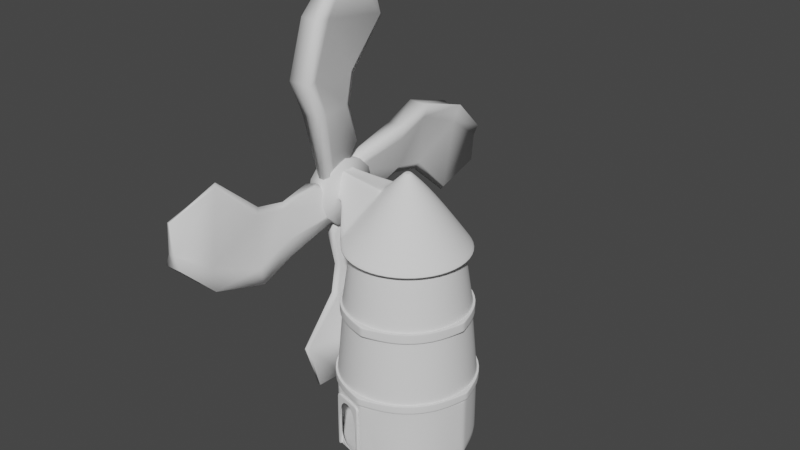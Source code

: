# Source: windmill.blend  (saved by Blender 2.80.59; exported with 4.5.12 LTS)
import bpy
from mathutils import Matrix  # noqa: F401  (used for matrix-valued properties, if any)

bpy.ops.wm.read_factory_settings(use_empty=True)
scene = bpy.context.scene
scene.name = 'Scene'

# ---- collections
col_collection = bpy.data.collections.new('Collection'); scene.collection.children.link(col_collection)

# ---- world
world_world = bpy.data.worlds.new('World'); scene.world = world_world
world_world.use_nodes = True; world_world.node_tree.nodes.clear()
_N = world_world.node_tree.nodes; _L = world_world.node_tree.links
n0 = _N.new('ShaderNodeOutputWorld'); n0.name = 'World Output'; n0.location = (300, 300)
n1 = _N.new('ShaderNodeBackground'); n1.name = 'Background'; n1.location = (10, 300)
n1.inputs[0].default_value = (0.05088, 0.05088, 0.05088, 1.0)
_L.new(n1.outputs[0], n0.inputs[0])
n0.is_active_output = True
world_world.color = (0.05088, 0.05088, 0.05088)
world_world.use_sun_shadow = False
world_world.sun_shadow_jitter_overblur = 0.0

# ---- meshes
me_cylinder = bpy.data.meshes.new('Cylinder')
me_cylinder.from_pydata([(2.861e-09, 1.288, 0.02927), (1.524e-09, 1.175, 1.212), (0.644, 1.115, 0.02927), (0.5876, 1.018, 1.212), (1.115, 0.644, 0.02927), (1.018, 0.5876, 1.212), (1.288, -1.625e-08, 0.02927), (1.175, -2.678e-08, 1.212), (1.115, -0.644, 0.02927), (1.018, -0.5876, 1.212), (0.644, -1.115, 0.02927), (0.5876, -1.018, 1.212), (1.973e-07, -1.288, 0.02927), (1.79e-07, -1.175, 1.212), (-0.644, -1.115, 0.02927), (-0.5876, -1.018, 1.212), (-1.115, -0.644, 0.02927), (-1.018, -0.5876, 1.212), (-1.288, -5.588e-07, 0.02927), (-1.175, -5.218e-07, 1.212), (-1.115, 0.644, 0.02927), (-1.018, 0.5876, 1.212), (-0.644, 1.115, 0.02927), (-0.5876, 1.018, 1.212), (0.5876, 1.018, 1.389), (8.565e-09, 1.175, 1.389), (1.018, 0.5876, 1.389), (1.175, -2.678e-08, 1.389), (1.018, -0.5876, 1.389), (0.5876, -1.018, 1.389), (1.86e-07, -1.175, 1.389), (-0.5876, -1.018, 1.389), (-1.018, -0.5876, 1.389), (-1.175, -5.218e-07, 1.389), (-1.018, 0.5876, 1.389), (-0.5876, 1.018, 1.389), (3.136e-09, 1.288, -0.1177), (0.644, 1.115, -0.1177), (1.115, 0.644, -0.1177), (1.288, -1.625e-08, -0.1177), (1.115, -0.644, -0.1177), (0.644, -1.115, -0.1177), (1.976e-07, -1.288, -0.1177), (-0.644, -1.115, -0.1177), (-1.115, -0.644, -0.1177), (-1.288, -5.588e-07, -0.1177), (-1.115, 0.644, -0.1177), (-0.644, 1.115, -0.1177), (0.5, 0.866, 2.487), (5.991e-09, 1.0, 2.487), (0.866, 0.5, 2.487), (1.0, -4.371e-08, 2.487), (0.866, -0.5, 2.487), (0.5, -0.866, 2.487), (1.57e-07, -1.0, 2.487), (-0.5, -0.866, 2.487), (-0.866, -0.5, 2.487), (-1.0, -4.649e-07, 2.487), (-0.866, 0.5, 2.487), (-0.5, 0.866, 2.487), (0.03154, 0.05462, 3.766), (-1.559e-07, 0.06307, 3.766), (0.05462, 0.03154, 3.766), (0.06307, -1.313e-07, 3.766), (0.05462, -0.03154, 3.766), (0.03154, -0.05462, 3.766), (-1.463e-07, -0.06307, 3.766), (-0.03154, -0.05462, 3.766), (-0.05462, -0.03154, 3.766), (-0.06307, -1.579e-07, 3.766), (-0.05462, 0.03154, 3.766), (-0.03154, 0.05462, 3.766), (0.5936, 1.028, 2.409), (2.361e-08, 1.187, 2.409), (1.028, 0.5936, 2.409), (1.187, -2.586e-08, 2.409), (1.028, -0.5936, 2.409), (0.5936, -1.028, 2.409), (2.029e-07, -1.187, 2.409), (-0.5936, -1.028, 2.409), (-1.028, -0.5936, 2.409), (-1.187, -5.259e-07, 2.409), (-1.028, 0.5936, 2.409), (-0.5936, 1.028, 2.409), (0.2257, 0.3908, 3.395), (-1.493e-07, 0.4513, 3.395), (0.3908, 0.2257, 3.395), (0.4513, -9.604e-08, 3.395), (0.3908, -0.2257, 3.395), (0.2257, -0.3908, 3.395), (-8.112e-08, -0.4513, 3.395), (-0.2257, -0.3908, 3.395), (-0.3908, -0.2257, 3.395), (-0.4513, -2.861e-07, 3.395), (-0.3908, 0.2257, 3.395), (-0.2257, 0.3908, 3.395), (3.136e-09, 1.288, -1.338), (0.644, 1.115, -1.338), (1.115, 0.644, -1.338), (1.288, -1.625e-08, -1.338), (1.115, -0.644, -1.338), (0.644, -1.115, -1.338), (1.976e-07, -1.288, -1.338), (-0.644, -1.115, -1.338), (-1.115, -0.644, -1.338), (-1.288, -5.588e-07, -1.338), (-1.115, 0.644, -1.338), (-0.644, 1.115, -1.338), (4.265e-09, 1.333, 0.03185), (0.6665, 1.154, 0.03185), (1.154, 0.6665, 0.03185), (1.333, -1.143e-08, 0.03185), (1.154, -0.6665, 0.03185), (0.6665, -1.154, 0.03185), (2.056e-07, -1.333, 0.03185), (-0.6665, -1.154, 0.03185), (-1.154, -0.6665, 0.03185), (-1.333, -5.729e-07, 0.03185), (-1.154, 0.6665, 0.03185), (-0.6665, 1.154, 0.03185), (4.55e-09, 1.333, -0.1203), (0.6665, 1.154, -0.1203), (1.154, 0.6665, -0.1203), (1.333, -1.143e-08, -0.1203), (1.154, -0.6665, -0.1203), (0.6665, -1.154, -0.1203), (2.058e-07, -1.333, -0.1203), (-0.6665, -1.154, -0.1203), (-1.154, -0.6665, -0.1203), (-1.333, -5.729e-07, -0.1203), (-1.154, 0.6665, -0.1203), (-0.6665, 1.154, -0.1203), (-0.0312, -1.28, -0.2192), (-0.6128, -1.124, -0.2192), (-0.0312, -1.28, -1.322), (-0.6128, -1.124, -1.322), (-0.08612, -1.266, -0.2833), (-0.5527, -1.14, -0.2891), (-0.08612, -1.266, -1.295), (-0.5527, -1.14, -1.301), (-0.04137, -1.318, -0.2192), (-0.623, -1.162, -0.2192), (-0.623, -1.162, -1.322), (-0.04137, -1.318, -1.322), (-0.0963, -1.304, -0.2833), (-0.5629, -1.178, -0.2891), (-0.5629, -1.178, -1.301), (-0.0963, -1.304, -1.295), (0.6118, 1.06, 1.208), (1.764e-09, 1.224, 1.208), (1.06, 0.6118, 1.208), (1.224, -2.241e-08, 1.208), (1.06, -0.6118, 1.208), (0.6118, -1.06, 1.208), (1.865e-07, -1.224, 1.208), (-0.6118, -1.06, 1.208), (-1.06, -0.6118, 1.208), (-1.224, -5.378e-07, 1.208), (-1.06, 0.6118, 1.208), (-0.6118, 1.06, 1.208), (0.6118, 1.06, 1.393), (9.094e-09, 1.224, 1.393), (1.06, 0.6118, 1.393), (1.224, -2.241e-08, 1.393), (1.06, -0.6118, 1.393), (0.6118, -1.06, 1.393), (1.938e-07, -1.224, 1.393), (-0.6118, -1.06, 1.393), (-1.06, -0.6118, 1.393), (-1.224, -5.378e-07, 1.393), (-1.06, 0.6118, 1.393), (-0.6118, 1.06, 1.393), (-1.235, -0.01913, 2.945), (-1.235, -0.2754, 2.97), (-1.235, 0.2672, 2.97), (-1.235, -4.645e-07, 3.411), (-1.235, -0.1265, 3.428), (-1.235, 0.1265, 3.428), (-1.497, -0.02572, 3.011), (-1.497, -0.282, 3.035), (-1.497, 0.2606, 3.035), (-1.497, -0.006591, 3.476), (-1.497, -0.1331, 3.493), (-1.497, 0.1199, 3.493)], [], [(0, 1, 3, 2), (2, 3, 5, 4), (4, 5, 7, 6), (6, 7, 9, 8), (8, 9, 11, 10), (10, 11, 13, 12), (12, 13, 15, 14), (14, 15, 17, 16), (16, 17, 19, 18), (18, 19, 21, 20), (7, 5, 150, 151), (20, 21, 23, 22), (22, 23, 1, 0), (44, 43, 127, 128), (27, 26, 50, 51), (33, 34, 170, 169), (24, 26, 162, 160), (32, 33, 169, 168), (21, 19, 157, 158), (11, 9, 152, 153), (25, 24, 160, 161), (31, 32, 168, 167), (1, 23, 159, 149), (15, 13, 154, 155), (5, 3, 148, 150), (30, 31, 167, 166), (38, 39, 99, 98), (0, 2, 109, 108), (14, 16, 116, 115), (4, 6, 111, 110), (43, 42, 126, 127), (18, 20, 118, 117), (42, 41, 125, 126), (8, 10, 113, 112), (41, 40, 124, 125), (22, 0, 108, 119), (36, 47, 131, 120), (12, 14, 115, 114), (48, 49, 73, 72), (34, 33, 57, 58), (31, 30, 54, 55), (28, 27, 51, 52), (35, 34, 58, 59), (24, 25, 49, 48), (32, 31, 55, 56), (29, 28, 52, 53), (25, 35, 59, 49), (26, 24, 48, 50), (33, 32, 56, 57), (30, 29, 53, 54), (60, 61, 71, 70, 69, 68, 67, 66, 65, 64, 63, 62), (56, 55, 79, 80), (65, 66, 90, 89), (55, 54, 78, 79), (64, 65, 89, 88), (71, 61, 85, 95), (54, 53, 77, 78), (63, 64, 88, 87), (70, 71, 95, 94), (53, 52, 76, 77), (62, 63, 87, 86), (49, 59, 83, 73), (78, 77, 89, 90), (75, 74, 86, 87), (82, 81, 172, 174), (79, 78, 90, 91), (76, 75, 87, 88), (83, 82, 94, 95), (72, 73, 85, 84), (80, 79, 91, 92), (77, 76, 88, 89), (73, 83, 95, 85), (74, 72, 84, 86), (80, 92, 176, 173), (66, 67, 91, 90), (57, 56, 80, 81), (50, 48, 72, 74), (67, 68, 92, 91), (58, 57, 81, 82), (61, 60, 84, 85), (51, 50, 74, 75), (68, 69, 93, 92), (59, 58, 82, 83), (60, 62, 86, 84), (52, 51, 75, 76), (69, 70, 94, 93), (96, 97, 98, 99, 100, 101, 102, 103, 104, 105, 106, 107), (45, 46, 106, 105), (42, 43, 133, 132), (39, 40, 100, 99), (46, 47, 107, 106), (36, 37, 97, 96), (43, 44, 104, 103), (40, 41, 101, 100), (47, 36, 96, 107), (37, 38, 98, 97), (44, 45, 105, 104), (41, 42, 102, 101), (109, 110, 122, 121), (117, 118, 130, 129), (116, 117, 129, 128), (115, 116, 128, 127), (114, 115, 127, 126), (113, 114, 126, 125), (112, 113, 125, 124), (111, 112, 124, 123), (119, 108, 120, 131), (108, 109, 121, 120), (110, 111, 123, 122), (118, 119, 131, 130), (37, 36, 120, 121), (10, 12, 114, 113), (45, 44, 128, 129), (20, 22, 119, 118), (38, 37, 121, 122), (46, 45, 129, 130), (6, 8, 112, 111), (39, 38, 122, 123), (16, 18, 117, 116), (47, 46, 130, 131), (40, 39, 123, 124), (2, 4, 110, 109), (139, 137, 145, 146), (43, 103, 135, 133), (103, 102, 134, 135), (102, 42, 132, 134), (135, 134, 138, 139), (134, 132, 140, 143), (135, 139, 146, 142), (143, 140, 144, 147), (141, 142, 146, 145), (140, 141, 145, 144), (137, 136, 144, 145), (138, 134, 143, 147), (133, 135, 142, 141), (136, 138, 147, 144), (132, 133, 141, 140), (152, 151, 163, 164), (149, 159, 171, 161), (148, 149, 161, 160), (151, 150, 162, 163), (159, 158, 170, 171), (150, 148, 160, 162), (158, 157, 169, 170), (157, 156, 168, 169), (156, 155, 167, 168), (155, 154, 166, 167), (154, 153, 165, 166), (153, 152, 164, 165), (17, 15, 155, 156), (26, 27, 163, 162), (3, 1, 149, 148), (34, 35, 171, 170), (27, 28, 164, 163), (13, 11, 153, 154), (23, 21, 158, 159), (35, 25, 161, 171), (28, 29, 165, 164), (9, 7, 151, 152), (19, 17, 156, 157), (29, 30, 166, 165), (176, 175, 181, 182), (173, 176, 182, 179), (92, 93, 175, 176), (94, 82, 174, 177), (93, 94, 177, 175), (81, 80, 173, 172), (180, 178, 181, 183), (178, 179, 182, 181), (172, 173, 179, 178), (177, 174, 180, 183), (175, 177, 183, 181), (174, 172, 178, 180)])
me_cylinder.polygons.foreach_set('use_smooth', [True] * 173)
_uv = me_cylinder.uv_layers.new(name='UVMap')
_uv.uv.foreach_set('vector', [0.1964, 0.2827, 0.1953, 0.5237, 0.1295, 0.5237, 0.1299, 0.2827, 0.1299, 0.2827, 0.1295, 0.5237, 0.06464, 0.5237, 0.06437, 0.2827, 0.06437, 0.2827, 0.06464, 0.5237, -0.0008456, 0.5237, -0.001764, 0.2827, 0.8807, 0.2827, 0.8816, 0.5237, 0.8138, 0.5237, 0.8124, 0.2827, 0.8124, 0.2827, 0.8138, 0.5237, 0.7421, 0.5237, 0.7404, 0.2827, 0.7404, 0.2827, 0.7421, 0.5237, 0.665, 0.5237, 0.6635, 0.2827, 0.6635, 0.2827, 0.665, 0.5237, 0.5827, 0.5237, 0.5821, 0.2827, 0.5821, 0.2827, 0.5827, 0.5237, 0.4979, 0.5237, 0.4983, 0.2827, 0.4983, 0.2827, 0.4979, 0.5237, 0.4148, 0.5237, 0.4161, 0.2827, 0.4161, 0.2827, 0.4148, 0.5237, 0.3366, 0.5237, 0.3383, 0.2827, -0.0008456, 0.5237, 0.06464, 0.5237, 0.06452, 0.523, -0.001258, 0.523, 0.3383, 0.2827, 0.3366, 0.5237, 0.2638, 0.5237, 0.2653, 0.2827, 0.2653, 0.2827, 0.2638, 0.5237, 0.1953, 0.5237, 0.1964, 0.2827, 0.4983, 0.2527, 0.5821, 0.2527, 0.5818, 0.2522, 0.4985, 0.2522, -0.0008456, 0.5598, 0.06464, 0.5598, 0.06517, 0.7836, 0.0009485, 0.7836, 0.4148, 0.5598, 0.3366, 0.5598, 0.3373, 0.5606, 0.4154, 0.5606, 0.1295, 0.5598, 0.06464, 0.5598, 0.06452, 0.5606, 0.1297, 0.5606, 0.4979, 0.5598, 0.4148, 0.5598, 0.4154, 0.5606, 0.4981, 0.5606, 0.3366, 0.5237, 0.4148, 0.5237, 0.4154, 0.523, 0.3373, 0.523, 0.7421, 0.5237, 0.8138, 0.5237, 0.8132, 0.523, 0.7413, 0.523, 0.1953, 0.5598, 0.1295, 0.5598, 0.1297, 0.5606, 0.1958, 0.5606, 0.5827, 0.5598, 0.4979, 0.5598, 0.4981, 0.5606, 0.5824, 0.5606, 0.1953, 0.5237, 0.2638, 0.5237, 0.2645, 0.523, 0.1958, 0.523, 0.5827, 0.5237, 0.665, 0.5237, 0.6643, 0.523, 0.5824, 0.523, 0.06464, 0.5237, 0.1295, 0.5237, 0.1297, 0.523, 0.06452, 0.523, 0.665, 0.5598, 0.5827, 0.5598, 0.5824, 0.5606, 0.6643, 0.5606, 0.06437, 0.2527, -0.001764, 0.2527, -0.001764, 0.003877, 0.06437, 0.003877, 0.1964, 0.2827, 0.1299, 0.2827, 0.13, 0.2832, 0.1967, 0.2832, 0.5821, 0.2827, 0.4983, 0.2827, 0.4985, 0.2832, 0.5818, 0.2832, 0.06437, 0.2827, -0.001764, 0.2827, -0.002092, 0.2832, 0.06428, 0.2832, 0.5821, 0.2527, 0.6635, 0.2527, 0.663, 0.2522, 0.5818, 0.2522, 0.4161, 0.2827, 0.3383, 0.2827, 0.3389, 0.2832, 0.4166, 0.2832, 0.6635, 0.2527, 0.7404, 0.2527, 0.7398, 0.2522, 0.663, 0.2522, 0.8124, 0.2827, 0.7404, 0.2827, 0.7398, 0.2832, 0.8119, 0.2832, 0.7404, 0.2527, 0.8124, 0.2527, 0.8119, 0.2522, 0.7398, 0.2522, 0.2653, 0.2827, 0.1964, 0.2827, 0.1967, 0.2832, 0.2659, 0.2832, 0.1964, 0.2527, 0.2653, 0.2527, 0.2659, 0.2522, 0.1967, 0.2522, 0.6635, 0.2827, 0.5821, 0.2827, 0.5818, 0.2832, 0.663, 0.2832, 0.1287, 0.7836, 0.1933, 0.7836, 0.1954, 0.7678, 0.1295, 0.7678, 0.3366, 0.5598, 0.4148, 0.5598, 0.412, 0.7836, 0.3332, 0.7836, 0.5827, 0.5598, 0.665, 0.5598, 0.668, 0.7836, 0.5841, 0.7836, 0.8138, 0.5598, 0.8816, 0.5598, 0.8834, 0.7836, 0.8167, 0.7836, 0.2638, 0.5598, 0.3366, 0.5598, 0.3332, 0.7836, 0.2608, 0.7836, 0.1295, 0.5598, 0.1953, 0.5598, 0.1933, 0.7836, 0.1287, 0.7836, 0.4979, 0.5598, 0.5827, 0.5598, 0.5841, 0.7836, 0.497, 0.7836, 0.7421, 0.5598, 0.8138, 0.5598, 0.8167, 0.7836, 0.7454, 0.7836, 0.1953, 0.5598, 0.2638, 0.5598, 0.2608, 0.7836, 0.1933, 0.7836, 0.06464, 0.5598, 0.1295, 0.5598, 0.1287, 0.7836, 0.06517, 0.7836, 0.4148, 0.5598, 0.4979, 0.5598, 0.497, 0.7836, 0.412, 0.7836, 0.665, 0.5598, 0.7421, 0.5598, 0.7454, 0.7836, 0.668, 0.7836, 0.1029, 1.044, 0.1225, 1.044, 0.1387, 1.044, 0.1474, 1.044, 0.1408, 1.044, 0.109, 1.044, 0.06297, 1.044, 0.03677, 1.044, 0.03423, 1.044, 0.0449, 1.044, 0.06204, 1.044, 0.0821, 1.044, 0.497, 0.7836, 0.5841, 0.7836, 0.5826, 0.7678, 0.4979, 0.7678, 0.9167, 1.044, 0.9192, 1.044, 0.6959, 0.9688, 0.7731, 0.9688, 0.5841, 0.7836, 0.668, 0.7836, 0.6648, 0.7678, 0.5826, 0.7678, 0.9274, 1.044, 0.9167, 1.044, 0.7731, 0.9688, 0.8378, 0.9688, 0.1387, 1.044, 0.1225, 1.044, 0.1789, 0.9688, 0.2381, 0.9688, 0.668, 0.7836, 0.7454, 0.7836, 0.7419, 0.7678, 0.6648, 0.7678, 0.9445, 1.044, 0.9274, 1.044, 0.8378, 0.9688, 0.896, 0.9688, 0.1474, 1.044, 0.1387, 1.044, 0.2381, 0.9688, 0.3048, 0.9688, 0.7454, 0.7836, 0.8167, 0.7836, 0.8137, 0.7678, 0.7419, 0.7678, 0.0821, 1.044, 0.06204, 1.044, 0.01354, 0.9688, 0.06877, 0.9688, 0.1933, 0.7836, 0.2608, 0.7836, 0.264, 0.7678, 0.1954, 0.7678, 0.6648, 0.7678, 0.7419, 0.7678, 0.7731, 0.9688, 0.6959, 0.9688, -0.0009498, 0.7678, 0.06461, 0.7678, 0.06877, 0.9688, 0.01354, 0.9688, 0.3368, 0.7678, 0.415, 0.7678, 0.4179, 0.8771, 0.3835, 0.882, 0.5826, 0.7678, 0.6648, 0.7678, 0.6959, 0.9688, 0.5989, 0.9688, 0.8137, 0.7678, 0.8815, 0.7678, 0.896, 0.9688, 0.8378, 0.9688, 0.264, 0.7678, 0.3368, 0.7678, 0.3048, 0.9688, 0.2381, 0.9688, 0.1295, 0.7678, 0.1954, 0.7678, 0.1789, 0.9688, 0.1232, 0.9688, 0.4979, 0.7678, 0.5826, 0.7678, 0.5989, 0.9688, 0.4869, 0.9688, 0.7419, 0.7678, 0.8137, 0.7678, 0.8378, 0.9688, 0.7731, 0.9688, 0.1954, 0.7678, 0.264, 0.7678, 0.2381, 0.9688, 0.1789, 0.9688, 0.06461, 0.7678, 0.1295, 0.7678, 0.1232, 0.9688, 0.06877, 0.9688, 0.4979, 0.7678, 0.4869, 0.9688, 0.4314, 0.9755, 0.45, 0.882, 0.9192, 1.044, 0.9454, 1.044, 0.5989, 0.9688, 0.6959, 0.9688, 0.412, 0.7836, 0.497, 0.7836, 0.4979, 0.7678, 0.415, 0.7678, 0.06517, 0.7836, 0.1287, 0.7836, 0.1295, 0.7678, 0.06461, 0.7678, 0.9454, 1.044, 0.9915, 1.044, 0.4869, 0.9688, 0.5989, 0.9688, 0.3332, 0.7836, 0.412, 0.7836, 0.415, 0.7678, 0.3368, 0.7678, 0.1225, 1.044, 0.1029, 1.044, 0.1232, 0.9688, 0.1789, 0.9688, 0.0009485, 0.7836, 0.06517, 0.7836, 0.06461, 0.7678, -0.0009498, 0.7678, 0.109, 1.044, 0.1408, 1.044, 0.3855, 0.9688, 0.4869, 0.9688, 0.2608, 0.7836, 0.3332, 0.7836, 0.3368, 0.7678, 0.264, 0.7678, 0.1029, 1.044, 0.0821, 1.044, 0.06877, 0.9688, 0.1232, 0.9688, 0.8167, 0.7836, 0.8834, 0.7836, 0.8815, 0.7678, 0.8137, 0.7678, 0.1408, 1.044, 0.1474, 1.044, 0.3048, 0.9688, 0.3855, 0.9688, 1.079, 0.003877, 1.012, 0.003877, 0.9468, 0.003877, 0.8807, 0.003877, 0.8124, 0.003877, 0.7404, 0.003877, 0.6635, 0.003877, 0.5821, 0.003877, 0.4983, 0.003877, 0.4161, 0.003877, 1.221, 0.003877, 1.148, 0.003877, 0.4161, 0.2527, 0.3383, 0.2527, 0.3383, 0.003877, 0.4161, 0.003877, 0.6635, 0.2527, 0.5821, 0.2527, 0.586, 0.232, 0.6599, 0.232, 0.8807, 0.2527, 0.8124, 0.2527, 0.8124, 0.003877, 0.8807, 0.003877, 0.3383, 0.2527, 0.2653, 0.2527, 0.2653, 0.003877, 0.3383, 0.003877, 0.1964, 0.2527, 0.1299, 0.2527, 0.1299, 0.003877, 0.1964, 0.003877, 0.5821, 0.2527, 0.4983, 0.2527, 0.4983, 0.003877, 0.5821, 0.003877, 0.8124, 0.2527, 0.7404, 0.2527, 0.7404, 0.003877, 0.8124, 0.003877, 0.2653, 0.2527, 0.1964, 0.2527, 0.1964, 0.003877, 0.2653, 0.003877, 0.1299, 0.2527, 0.06437, 0.2527, 0.06437, 0.003877, 0.1299, 0.003877, 0.4983, 0.2527, 0.4161, 0.2527, 0.4161, 0.003877, 0.4983, 0.003877, 0.7404, 0.2527, 0.6635, 0.2527, 0.6635, 0.003877, 0.7404, 0.003877, 0.13, 0.2832, 0.06428, 0.2832, 0.06428, 0.2522, 0.13, 0.2522, 0.4166, 0.2832, 0.3389, 0.2832, 0.3389, 0.2522, 0.4166, 0.2522, 0.4985, 0.2832, 0.4166, 0.2832, 0.4166, 0.2522, 0.4985, 0.2522, 0.5818, 0.2832, 0.4985, 0.2832, 0.4985, 0.2522, 0.5818, 0.2522, 0.663, 0.2832, 0.5818, 0.2832, 0.5818, 0.2522, 0.663, 0.2522, 0.7398, 0.2832, 0.663, 0.2832, 0.663, 0.2522, 0.7398, 0.2522, 0.8119, 0.2832, 0.7398, 0.2832, 0.7398, 0.2522, 0.8119, 0.2522, 0.8804, 0.2832, 0.8119, 0.2832, 0.8119, 0.2522, 0.8804, 0.2522, 0.2659, 0.2832, 0.1967, 0.2832, 0.1967, 0.2522, 0.2659, 0.2522, 0.1967, 0.2832, 0.13, 0.2832, 0.13, 0.2522, 0.1967, 0.2522, 0.06428, 0.2832, -0.002092, 0.2832, -0.002092, 0.2522, 0.06428, 0.2522, 0.3389, 0.2832, 0.2659, 0.2832, 0.2659, 0.2522, 0.3389, 0.2522, 0.1299, 0.2527, 0.1964, 0.2527, 0.1967, 0.2522, 0.13, 0.2522, 0.7404, 0.2827, 0.6635, 0.2827, 0.663, 0.2832, 0.7398, 0.2832, 0.4161, 0.2527, 0.4983, 0.2527, 0.4985, 0.2522, 0.4166, 0.2522, 0.3383, 0.2827, 0.2653, 0.2827, 0.2659, 0.2832, 0.3389, 0.2832, 0.06437, 0.2527, 0.1299, 0.2527, 0.13, 0.2522, 0.06428, 0.2522, 0.3383, 0.2527, 0.4161, 0.2527, 0.4166, 0.2522, 0.3389, 0.2522, 0.8807, 0.2827, 0.8124, 0.2827, 0.8119, 0.2832, 0.8804, 0.2832, -0.001764, 0.2527, 0.06437, 0.2527, 0.06428, 0.2522, -0.002092, 0.2522, 0.4983, 0.2827, 0.4161, 0.2827, 0.4166, 0.2832, 0.4985, 0.2832, 0.2653, 0.2527, 0.3383, 0.2527, 0.3389, 0.2522, 0.2659, 0.2522, 0.8124, 0.2527, 0.8807, 0.2527, 0.8804, 0.2522, 0.8119, 0.2522, 0.1299, 0.2827, 0.06437, 0.2827, 0.06428, 0.2832, 0.13, 0.2832, 0.5936, 0.01143, 0.5936, 0.2178, 0.5943, 0.2178, 0.5943, 0.01143, 0.5821, 0.2527, 0.5821, 0.003877, 0.586, 0.007306, 0.586, 0.232, 0.5821, 0.003877, 0.6635, 0.003877, 0.6599, 0.007306, 0.586, 0.007306, 0.6635, 0.003877, 0.6635, 0.2527, 0.6599, 0.232, 0.6599, 0.007306, 0.586, 0.007306, 0.6599, 0.007306, 0.6534, 0.01262, 0.5936, 0.01143, 0.6599, 0.007306, 0.6599, 0.232, 0.6584, 0.232, 0.6584, 0.007306, 0.586, 0.007306, 0.5936, 0.01143, 0.5943, 0.01143, 0.5869, 0.007306, 0.6584, 0.007306, 0.6584, 0.232, 0.6521, 0.2189, 0.6521, 0.01262, 0.5869, 0.232, 0.5869, 0.007306, 0.5943, 0.01143, 0.5943, 0.2178, 0.6584, 0.232, 0.5869, 0.232, 0.5943, 0.2178, 0.6521, 0.2189, 0.5936, 0.2178, 0.6534, 0.2189, 0.6521, 0.2189, 0.5943, 0.2178, 0.6534, 0.01262, 0.6599, 0.007306, 0.6584, 0.007306, 0.6521, 0.01262, 0.586, 0.232, 0.586, 0.007306, 0.5869, 0.007306, 0.5869, 0.232, 0.6534, 0.2189, 0.6534, 0.01262, 0.6521, 0.01262, 0.6521, 0.2189, 0.6599, 0.232, 0.586, 0.232, 0.5869, 0.232, 0.6584, 0.232, 0.8132, 0.523, 0.8812, 0.523, 0.8812, 0.5606, 0.8132, 0.5606, 0.1958, 0.523, 0.2645, 0.523, 0.2645, 0.5606, 0.1958, 0.5606, 0.1297, 0.523, 0.1958, 0.523, 0.1958, 0.5606, 0.1297, 0.5606, -0.001258, 0.523, 0.06452, 0.523, 0.06452, 0.5606, -0.001258, 0.5606, 0.2645, 0.523, 0.3373, 0.523, 0.3373, 0.5606, 0.2645, 0.5606, 0.06452, 0.523, 0.1297, 0.523, 0.1297, 0.5606, 0.06452, 0.5606, 0.3373, 0.523, 0.4154, 0.523, 0.4154, 0.5606, 0.3373, 0.5606, 0.4154, 0.523, 0.4981, 0.523, 0.4981, 0.5606, 0.4154, 0.5606, 0.4981, 0.523, 0.5824, 0.523, 0.5824, 0.5606, 0.4981, 0.5606, 0.5824, 0.523, 0.6643, 0.523, 0.6643, 0.5606, 0.5824, 0.5606, 0.6643, 0.523, 0.7413, 0.523, 0.7413, 0.5606, 0.6643, 0.5606, 0.7413, 0.523, 0.8132, 0.523, 0.8132, 0.5606, 0.7413, 0.5606, 0.4979, 0.5237, 0.5827, 0.5237, 0.5824, 0.523, 0.4981, 0.523, 0.06464, 0.5598, -0.0008456, 0.5598, -0.001258, 0.5606, 0.06452, 0.5606, 0.1295, 0.5237, 0.1953, 0.5237, 0.1958, 0.523, 0.1297, 0.523, 0.3366, 0.5598, 0.2638, 0.5598, 0.2645, 0.5606, 0.3373, 0.5606, 0.8816, 0.5598, 0.8138, 0.5598, 0.8132, 0.5606, 0.8812, 0.5606, 0.665, 0.5237, 0.7421, 0.5237, 0.7413, 0.523, 0.6643, 0.523, 0.2638, 0.5237, 0.3366, 0.5237, 0.3373, 0.523, 0.2645, 0.523, 0.2638, 0.5598, 0.1953, 0.5598, 0.1958, 0.5606, 0.2645, 0.5606, 0.8138, 0.5598, 0.7421, 0.5598, 0.7413, 0.5606, 0.8132, 0.5606, 0.8138, 0.5237, 0.8816, 0.5237, 0.8812, 0.523, 0.8132, 0.523, 0.4148, 0.5237, 0.4979, 0.5237, 0.4981, 0.523, 0.4154, 0.523, 0.7421, 0.5598, 0.665, 0.5598, 0.6643, 0.5606, 0.7413, 0.5606, 0.4314, 0.9755, 0.4155, 0.9719, 0.4187, 0.9852, 0.4316, 0.9888, 0.45, 0.882, 0.4314, 0.9755, 0.4316, 0.9888, 0.4467, 0.8953, 0.4869, 0.9688, 0.3855, 0.9688, 0.4155, 0.9719, 0.4314, 0.9755, 0.3048, 0.9688, 0.3368, 0.7678, 0.3835, 0.882, 0.4, 0.9755, 0.3855, 0.9688, 0.3048, 0.9688, 0.4, 0.9755, 0.4155, 0.9719, 0.415, 0.7678, 0.4979, 0.7678, 0.45, 0.882, 0.4179, 0.8771, 0.3923, 0.8953, 0.4207, 0.8904, 0.4187, 0.9852, 0.406, 0.9888, 0.4207, 0.8904, 0.4467, 0.8953, 0.4316, 0.9888, 0.4187, 0.9852, 0.4179, 0.8771, 0.45, 0.882, 0.4467, 0.8953, 0.4207, 0.8904, 0.4, 0.9755, 0.3835, 0.882, 0.3923, 0.8953, 0.406, 0.9888, 0.4155, 0.9719, 0.4, 0.9755, 0.406, 0.9888, 0.4187, 0.9852, 0.3835, 0.882, 0.4179, 0.8771, 0.4207, 0.8904, 0.3923, 0.8953])
me_cylinder.use_remesh_preserve_volume = False
me_cylinder.use_remesh_preserve_attributes = False
me_cylinder.use_mirror_vertex_groups = False
me_cylinder.update()
me_cube_001 = bpy.data.meshes.new('Cube.001')
me_cube_001.from_pydata([(0.0, -1.097, -0.2608), (0.0, -1.718, 3.894), (0.0, 0.872, 1.613), (0.0, 0.7223, 3.754), (0.0, -2.357, 5.615), (0.0, 1.015, 5.214), (0.0, -1.407, 8.201), (0.0, 2.98, 7.46), (0.0, 0.05539, 9.971), (0.0, 2.103, 9.972), (0.0, -0.7007, -0.1885), (0.0, 0.6506, 9.971), (-0.421, -0.6542, 0.1023), (-0.3377, -0.9183, 0.0225), (-0.534, -1.74, 3.901), (-0.283, -1.062, 3.875), (-0.1206, 0.4286, 3.894), (-0.2469, 0.9039, 2.043), (-0.3332, -1.725, 5.604), (-0.1673, 0.7093, 5.415), (-0.5827, -2.391, 5.626), (-0.2347, -0.6723, 8.133), (-0.09484, 2.817, 7.566), (-0.5089, -1.595, 8.3), (-0.198, 0.6506, 9.971), (-0.08029, 2.11, 9.972), (-0.4384, 0.05539, 9.971)], [], [(12, 15, 16, 17), (15, 14, 20, 18), (18, 20, 23, 21), (21, 23, 26, 24), (22, 21, 24, 25), (19, 18, 21, 22), (16, 15, 18, 19), (13, 14, 15, 12), (1, 4, 20, 14), (2, 10, 12, 17), (3, 2, 17, 16), (11, 9, 25, 24), (8, 11, 24, 26), (10, 0, 13, 12), (9, 7, 22, 25), (0, 1, 14, 13), (7, 5, 19, 22), (5, 3, 16, 19), (6, 8, 26, 23), (4, 6, 23, 20)])
me_cube_001.polygons.foreach_set('use_smooth', [True] * 20)
_uv = me_cube_001.uv_layers.new(name='UVMap')
_uv.uv.foreach_set('vector', [0.6165, 0.9552, 0.3434, 0.6357, 0.5829, 0.5872, 0.758, 0.7355, 0.3434, 0.6357, 0.2259, 0.6551, 0.02375, 0.5238, 0.1391, 0.5045, 0.1391, 0.5045, 0.02375, 0.5238, 0.0, 0.2636, 0.1649, 0.2489, 0.1649, 0.2489, 0.0, 0.2636, 0.1676, 0.065, 0.2701, 0.0459, 0.7513, 0.1896, 0.1649, 0.2489, 0.2701, 0.0459, 0.504, 0.0, 0.539, 0.4447, 0.1391, 0.5045, 0.1649, 0.2489, 0.7513, 0.1896, 0.5829, 0.5872, 0.3434, 0.6357, 0.1391, 0.5045, 0.539, 0.4447, 0.5826, 0.9703, 0.2259, 0.6551, 0.3434, 0.6357, 0.6165, 0.9552, 0.9288, 0.309, 0.8852, 0.4194, 0.7866, 0.4214, 0.8388, 0.3109, 0.7866, 0.7737, 0.6414, 0.9813, 0.6165, 0.9552, 0.758, 0.7355, 0.6415, 0.5901, 0.7866, 0.7737, 0.758, 0.7355, 0.5829, 0.5872, 0.9462, 0.9109, 1.0, 0.9776, 0.9868, 0.9783, 0.9131, 0.9118, 0.9241, 0.8837, 0.9462, 0.9109, 0.9131, 0.9118, 0.851, 0.8857, 0.6414, 0.9813, 0.5831, 1.0, 0.5826, 0.9703, 0.6165, 0.9552, 0.506, 4.007e-05, 0.7866, 0.1937, 0.7513, 0.1896, 0.504, 0.0, 1.0, 0.0, 0.9288, 0.309, 0.8388, 0.3109, 0.947, 0.03273, 0.7866, 0.1937, 0.6048, 0.4525, 0.539, 0.4447, 0.7513, 0.1896, 0.6048, 0.4525, 0.6415, 0.5901, 0.5829, 0.5872, 0.539, 0.4447, 0.8905, 0.6729, 0.9241, 0.8837, 0.851, 0.8857, 0.7974, 0.6746, 0.8852, 0.4194, 0.8905, 0.6729, 0.7974, 0.6746, 0.7866, 0.4214])
me_cube_001.use_remesh_preserve_volume = False
me_cube_001.use_remesh_preserve_attributes = False
me_cube_001.use_mirror_vertex_groups = False
me_cube_001.update()
me_cylinder_001 = bpy.data.meshes.new('Cylinder.001')
me_cylinder_001.from_pydata([(-4.497e-07, 0.6033, 1.315), (-2.908e-07, 0.6033, 1.706), (0.3016, 0.5225, 1.315), (0.3016, 0.5225, 1.706), (0.5225, 0.3016, 1.315), (0.5225, 0.3016, 1.706), (0.6033, -8.154e-08, 1.315), (0.6033, -8.154e-08, 1.706), (0.5225, -0.3016, 1.315), (0.5225, -0.3016, 1.706), (0.3016, -0.5225, 1.315), (0.3016, -0.5225, 1.706), (-3.586e-07, -0.6033, 1.315), (-1.997e-07, -0.6033, 1.706), (-0.3016, -0.5225, 1.315), (-0.3016, -0.5225, 1.706), (-0.5225, -0.3016, 1.315), (-0.5225, -0.3016, 1.706), (-0.6033, -3.357e-07, 1.315), (-0.6033, -3.357e-07, 1.706), (-0.5225, 0.3016, 1.315), (-0.5225, 0.3016, 1.706), (-0.3016, 0.5225, 1.315), (-0.3016, 0.5225, 1.706)], [], [(0, 1, 3, 2), (2, 3, 5, 4), (4, 5, 7, 6), (6, 7, 9, 8), (8, 9, 11, 10), (10, 11, 13, 12), (12, 13, 15, 14), (14, 15, 17, 16), (16, 17, 19, 18), (18, 19, 21, 20), (3, 1, 23, 21, 19, 17, 15, 13, 11, 9, 7, 5), (20, 21, 23, 22), (22, 23, 1, 0), (0, 2, 4, 6, 8, 10, 12, 14, 16, 18, 20, 22)])
me_cylinder_001.polygons.foreach_set('use_smooth', [True] * 14)
_uv = me_cylinder_001.uv_layers.new(name='UVMap')
_uv.uv.foreach_set('vector', [1.0, 0.5, 1.0, 1.0, 0.9167, 1.0, 0.9167, 0.5, 0.9167, 0.5, 0.9167, 1.0, 0.8333, 1.0, 0.8333, 0.5, 0.8333, 0.5, 0.8333, 1.0, 0.75, 1.0, 0.75, 0.5, 0.75, 0.5, 0.75, 1.0, 0.6667, 1.0, 0.6667, 0.5, 0.6667, 0.5, 0.6667, 1.0, 0.5833, 1.0, 0.5833, 0.5, 0.5833, 0.5, 0.5833, 1.0, 0.5, 1.0, 0.5, 0.5, 0.5, 0.5, 0.5, 1.0, 0.4167, 1.0, 0.4167, 0.5, 0.4167, 0.5, 0.4167, 1.0, 0.3333, 1.0, 0.3333, 0.5, 0.3333, 0.5, 0.3333, 1.0, 0.25, 1.0, 0.25, 0.5, 0.25, 0.5, 0.25, 1.0, 0.1667, 1.0, 0.1667, 0.5, 0.0725, 0.744, 0.006191, 0.4965, 0.0725, 0.249, 0.2537, 0.06785, 0.5011, 0.001541, 0.7486, 0.06785, 0.9298, 0.249, 0.9961, 0.4965, 0.9298, 0.744, 0.7486, 0.9251, 0.5011, 0.9914, 0.2537, 0.9251, 0.1667, 0.5, 0.1667, 1.0, 0.08333, 1.0, 0.08333, 0.5, 0.08333, 0.5, 0.08333, 1.0, 7.451e-08, 1.0, 7.451e-08, 0.5, 0.75, 0.49, 0.87, 0.4578, 0.9578, 0.37, 0.99, 0.25, 0.9578, 0.13, 0.87, 0.04215, 0.75, 0.01, 0.63, 0.04215, 0.5422, 0.13, 0.51, 0.25, 0.5422, 0.37, 0.63, 0.4578])
me_cylinder_001.use_remesh_preserve_volume = False
me_cylinder_001.use_remesh_preserve_attributes = False
me_cylinder_001.use_mirror_vertex_groups = False
me_cylinder_001.update()

# ---- objects
ob_body = bpy.data.objects.new('body', me_cylinder)
ob_blaid = bpy.data.objects.new('blaid', me_cube_001)
ob_empty = bpy.data.objects.new('Empty', None)
ob_hub = bpy.data.objects.new('hub', me_cylinder_001)

# ---- transforms, parenting, visibility, modifiers, constraints
ob_body.location = (0.0, 0.0, 1.3)
ob_body.lineart.crease_threshold = 0.0
_m = ob_body.modifiers.new('Solidify', 'SOLIDIFY')
_m.nonmanifold_thickness_mode = 'FIXED'
_m.nonmanifold_merge_threshold = 0.0003
_m = ob_body.modifiers.new('Bevel', 'BEVEL')
_m = ob_body.modifiers.new('Subdivision', 'SUBSURF')
_m.uv_smooth = 'PRESERVE_CORNERS'
_m.show_only_control_edges = False
ob_blaid.parent = ob_hub
ob_blaid.location = (0.0648, -0.007895, 1.5)
ob_blaid.rotation_euler = (1.344e-07, 1.571, 0.0)
ob_blaid.scale = (0.3729, 0.3729, 0.3729)
ob_blaid.lineart.crease_threshold = 0.0
_m = ob_blaid.modifiers.new('Mirror', 'MIRROR')
_m.use_clip = True
_m = ob_blaid.modifiers.new('Array', 'ARRAY')
_m.count = 4
_m.constant_offset_displace = (0.0, 0.0, 0.0)
_m.use_relative_offset = False
_m.use_object_offset = True
_m.offset_object = ob_empty
ob_empty.parent = ob_hub
ob_empty.location = (0.0, 0.0, 1.5)
ob_empty.rotation_euler = (1.571, 1.571, 0.0)
ob_empty.scale = (0.3729, 0.3729, 0.3729)
ob_empty.empty_display_type = 'SINGLE_ARROW'
ob_empty.lineart.crease_threshold = 0.0
ob_hub.location = (0.0, 0.0, 4.324)
ob_hub.rotation_euler = (0.0, -1.571, 0.0)
ob_hub.lineart.crease_threshold = 0.0

# ---- collection membership
col_collection.objects.link(ob_body)
col_collection.objects.link(ob_blaid)
col_collection.objects.link(ob_empty)
col_collection.objects.link(ob_hub)

# ---- scene / render settings (as saved in the file)
scene.camera = ob_body
scene.frame_start = 1; scene.frame_end = 250; scene.frame_set(2)
scene.render.engine = 'BLENDER_EEVEE_NEXT'
scene.cycles.use_denoising = False
scene.cycles.samples = 128
scene.cycles.sampling_pattern = 'TABULATED_SOBOL'
scene.cycles.use_adaptive_sampling = False
scene.cycles.use_light_tree = False
scene.view_settings.view_transform = 'Filmic'
bpy.context.view_layer.update()

# ---- added for rendering (the .blend has no active camera and no usable light): camera, sun
cam_auto = bpy.data.cameras.new('AutoCamera')
cam_auto.lens = 50.0
cam_auto.sensor_width = 36.0
cam_auto.clip_end = 1000.0
ob_auto_camera = bpy.data.objects.new('AutoCamera', cam_auto)
scene.collection.objects.link(ob_auto_camera)
ob_auto_camera.location = (10.4313, -12.7204, 12.5341)
ob_auto_camera.rotation_euler = (1.09748, -7.21219e-08, 0.694738)
scene.camera = ob_auto_camera
light_auto_sun = bpy.data.lights.new('AutoSun', 'SUN')
light_auto_sun.energy = 3.0
light_auto_sun.angle = 0.0523599
ob_auto_sun = bpy.data.objects.new('AutoSun', light_auto_sun)
scene.collection.objects.link(ob_auto_sun)
ob_auto_sun.rotation_euler = (0.872665, 0.174533, 0.523599)
bpy.context.view_layer.update()
